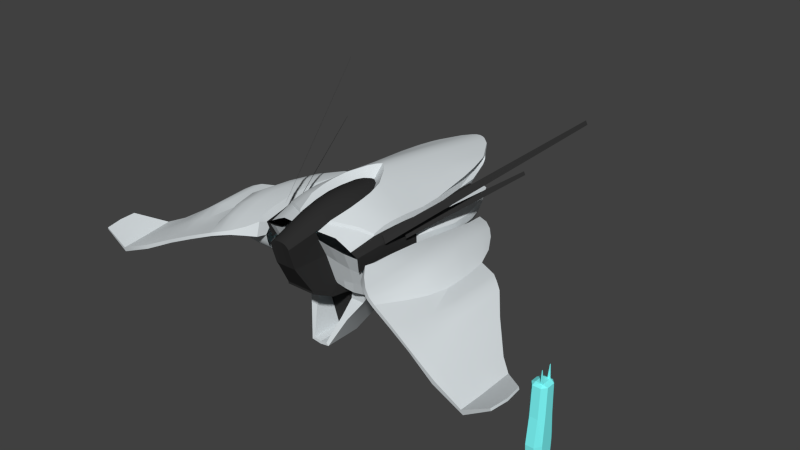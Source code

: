 # Source: Turestanis_Ynkasyth.blend  (saved by Blender 2.78.0; exported with 4.5.12 LTS)
import bpy
from mathutils import Matrix  # noqa: F401  (used for matrix-valued properties, if any)

bpy.ops.wm.read_factory_settings(use_empty=True)
scene = bpy.context.scene
scene.name = 'Scene'

# ---- collections
col_collection_1 = bpy.data.collections.new('Collection 1'); scene.collection.children.link(col_collection_1)

# ---- materials (node trees are filled in below, after node groups)
mat_material = bpy.data.materials.new('Material')
mat_material.alpha_threshold = 0.0
mat_material.use_transparent_shadow = False
mat_material.diffuse_color = (0.6791, 0.7267, 0.7484, 1.0)
mat_material.roughness = 0.5
mat_material.specular_intensity = 0.0
mat_material.line_color = (0.0, 0.0, 0.0, 1.0)
mat_light = bpy.data.materials.new('Light')
mat_light.alpha_threshold = 0.0
mat_light.use_transparent_shadow = False
mat_light.diffuse_color = (0.2203, 1.0, 1.0, 1.0)
mat_light.roughness = 0.5
mat_light.specular_intensity = 0.0
mat_light.line_color = (0.0, 0.0, 0.0, 1.0)
mat_dark = bpy.data.materials.new('Dark')
mat_dark.alpha_threshold = 0.0
mat_dark.use_transparent_shadow = False
mat_dark.diffuse_color = (0.0291, 0.0291, 0.0291, 1.0)
mat_dark.roughness = 0.5
mat_dark.specular_intensity = 0.0

# ---- node groups
ng_auto_smooth = bpy.data.node_groups.new('Auto Smooth', 'GeometryNodeTree')
_s = ng_auto_smooth.interface.new_socket(name='Geometry', in_out='OUTPUT', socket_type='NodeSocketGeometry')
_s = ng_auto_smooth.interface.new_socket(name='Geometry', in_out='INPUT', socket_type='NodeSocketGeometry')
_s = ng_auto_smooth.interface.new_socket(name='Angle', in_out='INPUT', socket_type='NodeSocketFloat')
_s.subtype = 'ANGLE'
_s.min_value = 0.0
_s.max_value = 3.142
ng_auto_smooth.is_modifier = True
_N = ng_auto_smooth.nodes; _L = ng_auto_smooth.links
n0 = _N.new('NodeGroupOutput'); n0.name = 'Group Output'; n0.location = (480, -100)
n1 = _N.new('NodeGroupInput'); n1.name = 'Group Input'; n1.location = (-420, -300)
n2 = _N.new('NodeGroupInput'); n2.name = 'Group Input.001'; n2.location = (-60, -100)
n3 = _N.new('GeometryNodeSetShadeSmooth'); n3.name = 'Set Shade Smooth'; n3.location = (120, -100)
n3.domain = 'EDGE'
n4 = _N.new('GeometryNodeSetShadeSmooth'); n4.name = 'Set Shade Smooth.001'; n4.location = (300, -100)
n5 = _N.new('GeometryNodeInputMeshEdgeAngle'); n5.name = 'Edge Angle'; n5.location = (-420, -220)
n6 = _N.new('GeometryNodeInputEdgeSmooth'); n6.name = 'Is Edge Smooth'; n6.location = (-60, -160)
n7 = _N.new('GeometryNodeInputShadeSmooth'); n7.name = 'Is Face Smooth'; n7.location = (-240, -340)
n8 = _N.new('FunctionNodeBooleanMath'); n8.name = 'Boolean Math'; n8.location = (-60, -220)
n9 = _N.new('FunctionNodeCompare'); n9.name = 'Compare'; n9.location = (-240, -180)
n9.operation = 'LESS_EQUAL'
_L.new(n5.outputs[0], n9.inputs[0])
_L.new(n4.outputs[0], n0.inputs[0])
_L.new(n1.outputs[1], n9.inputs[1])
_L.new(n9.outputs[0], n8.inputs[0])
_L.new(n7.outputs[0], n8.inputs[1])
_L.new(n2.outputs[0], n3.inputs[0])
_L.new(n6.outputs[0], n3.inputs[1])
_L.new(n3.outputs[0], n4.inputs[0])
_L.new(n8.outputs[0], n3.inputs[2])
n0.is_active_output = True

# ---- material node trees

# ---- world
world_world = bpy.data.worlds.new('World'); scene.world = world_world
world_world.color = (0.05088, 0.05088, 0.05088)
world_world.use_sun_shadow = False
world_world.sun_shadow_jitter_overblur = 0.0
world_world.cycles.sampling_method = 'NONE'
world_world.cycles.sample_map_resolution = 256
world_world.light_settings.distance = 2.0

# ---- meshes
me_cube_006 = bpy.data.meshes.new('Cube.006')
me_cube_006.from_pydata([(1.165, -1.101, -0.7853), (1.404, -1.133, -0.3893), (0.0, 0.9275, 1.714), (1.508, 1.335, 0.6765), (1.53, -1.593, 0.263), (0.0, -1.956, 1.425), (1.577, -1.436, 0.7333), (5.712, -1.891, -0.7964), (5.616, -3.479, -0.9114), (0.0, 2.436, 1.531), (1.286, 2.378, 0.6514), (1.354, 1.211, 0.8336), (1.126, 2.35, 0.7518), (3.478, -0.478, 0.2152), (4.116, -2.87, -0.2169), (6.413, -2.958, -0.5371), (6.324, -3.442, -0.5649), (5.207, -3.2, -0.7264), (1.605, -0.1973, 0.776), (3.455, -1.141, 0.1789), (5.66, -2.834, -0.8758), (1.412, -0.2014, 0.9127), (0.0, -0.2244, 1.554), (2.546, 0.1744, 0.6767), (2.724, -2.9, 0.2604), (2.547, -0.8002, 0.7208), (4.809, -3.359, -0.6146), (6.39, -2.503, -0.5055), (5.315, -2.655, -0.7036), (5.354, -1.573, -0.6767), (0.4388, -1.961, 1.181), (0.5356, 0.9574, 1.533), (0.5161, 2.432, 1.382), (0.5297, 0.3462, 1.585), (1.863, -0.646, 0.4946), (2.037, 0.3244, 0.4684), (4.239, -2.346, -0.16), (1.754, 0.0496, 0.7781), (1.699, -0.1318, 0.3355), (1.087, -1.595, 1.069), (1.386, -1.375, 0.9227), (1.356, 0.9137, -0.4435), (1.416, 0.8834, -0.1467), (2.238, -2.644, 0.3891), (2.398, -2.067, 0.5354), (3.999, -3.204, -0.2428), (0.2749, -0.8231, -2.373), (0.2852, 0.5003, -1.903), (0.402, -2.24, 1.071), (1.301, -2.092, 0.7568), (1.503, -2.095, 0.6588), (1.438, -1.977, 0.2152), (0.5311, -0.165, 1.627), (3.112, -0.1601, 0.4781), (3.199, -0.9792, 0.523), (3.364, 0.2985, 0.2049), (2.484, 1.162, 0.5511), (2.071, 1.335, 0.3651), (2.987, 0.8522, 0.4105), (4.688, -0.7936, -0.2834), (3.917, 0.01877, 0.2101), (4.295, -0.28, 0.05246), (4.55, -2.033, -0.2527), (4.246, -1.742, -0.003492), (3.868, -1.453, 0.1616), (1.423, 2.598, -0.01265), (1.563, 2.444, 0.6099), (1.776, 1.432, 0.6787), (1.272, 3.264, 0.3273), (1.346, 3.25, 0.5208), (1.676, 2.588, 0.3937), (1.514, 2.618, 0.02653), (3.887, -2.228, -0.5483), (3.851, -1.522, -0.7861), (1.703, -0.1489, 0.5741), (1.941, 0.2632, 0.6289), (1.966, 0.3314, 0.4461), (1.937, 1.614, 0.5288), (1.682, 2.516, 0.5294), (1.6, 0.5731, 0.709), (1.419, 0.5085, 0.8547), (1.831, 0.7763, 0.7303), (2.017, 1.06, 0.3482), (2.018, 0.9428, 0.5691), (0.0, 0.2541, 1.433), (1.016, 1.072, 1.236), (1.343, 1.164, 1.002), (0.9561, 2.462, 1.2), (1.397, 0.4754, 1.014), (1.396, -0.1791, 1.063), (1.04, 0.4043, 1.253), (1.07, -0.2304, 1.289), (1.088, -1.547, 1.132), (0.4927, -1.902, 1.255), (1.378, -1.334, 0.972), (0.6255, -0.5901, 1.561), (0.0, -0.7169, 1.586), (0.3571, -0.192, 1.38), (0.4604, -0.6492, 1.353), (0.2693, 0.3066, 1.713), (0.0, 0.58, 1.755), (0.0, -3.125, 1.029), (0.2992, -3.125, 0.8899), (2.689, -2.913, 0.184), (4.762, -3.368, -0.7062), (2.23, -2.69, 0.2804), (3.964, -3.186, -0.3245), (2.769, -1.948, 0.06208), (4.574, -2.373, -0.7031), (1.685, -1.974, 0.1818), (5.646, -3.439, -1.058), (3.928, -2.599, -0.4444), (4.863, -1.323, -0.7815), (5.638, -1.789, -1.012), (3.142, -0.5992, -0.3378), (1.783, 0.5454, -0.7271), (1.724, -1.562, -0.4703), (2.853, -1.832, -0.1385), (1.508, 1.384, -0.09358), (1.743, 1.308, 0.2334), (1.48, 0.8683, -0.08689), (1.631, 0.8026, 0.1636), (1.401, 1.391, -0.3348), (0.6736, 2.968, -0.1148), (0.7162, 2.582, -0.1818), (0.7137, 2.592, -0.235), (0.2481, 2.74, -0.6036), (1.68, -1.768, 0.4656), (2.835, 0.04987, 0.626), (2.417, 1.779, 0.4195), (1.967, 1.914, 0.2967), (2.874, 1.337, 0.3242), (0.9109, -0.9836, -1.155), (0.9452, 0.7354, -0.7899), (0.6083, -0.8685, -1.635), (0.605, 0.5457, -1.329), (0.0, -0.8151, -2.419), (0.0, 0.4923, -1.951), (1.558, -1.265, 0.992), (1.672, -1.277, 0.7745), (3.898, 3.772, 2.932), (3.953, 3.767, 2.828), (1.658, -0.6041, 0.9055), (1.772, -0.6209, 0.6886), (2.963, 2.544, 1.708), (3.009, 2.538, 1.621), (1.071, 2.365, 0.9414), (1.17, 2.491, 1.061), (0.4341, 4.491, 1.156), (0.0, 4.763, 1.195), (0.8776, 3.719, 1.109), (3.409, -0.2876, -0.03089), (4.541, -1.149, -0.526), (3.374, -0.3361, -0.1919), (4.478, -1.176, -0.6573), (3.835, -0.5168, -0.1059), (3.714, -0.5896, -0.4613), (3.047, -0.01904, -0.1401), (1.988, 0.2253, -0.4503), (3.09, 0.01558, 0.02211), (2.187, 0.3119, 0.1401), (2.602, 0.1281, -0.3361), (2.781, 0.2729, 0.2073), (1.125, 3.057, 0.3875), (0.3527, 2.785, -0.05744), (1.027, 2.974, 0.5091), (0.2676, 2.737, 0.0856), (1.09, 2.889, 0.09811), (0.8864, 2.753, 0.4395), (4.245, -1.616, -0.8492), (4.522, -1.569, -0.8281), (3.43, -1.04, -0.5873), (3.247, -2.008, -0.2924), (3.915, -0.6239, -0.7709), (3.233, -0.03446, -0.3635), (4.262, -0.8695, -0.8497), (4.545, -1.084, -0.8516), (3.562, -0.3607, -0.611), (1.44, 1.371, -0.1392), (0.2749, -1.888, -2.373), (0.9109, -1.253, -1.155), (0.6083, -1.53, -1.635), (0.0, -1.88, -2.419), (0.2193, 1.451, -1.53), (0.5287, 1.38, -1.016), (0.0, 1.478, -1.562), (0.1742, 2.493, -1.016), (0.3296, 2.227, -0.6673), (0.0, 2.521, -1.031), (2.948, -2.221, 0.3542), (6.343, -3.425, -0.6266), (3.094, -2.26, 0.2234), (6.401, -2.498, -0.5738), (2.75, 1.016, 0.5072), (2.877, -0.8438, 0.6749), (0.0, 2.878, -0.7495), (2.484, -2.81, 0.332), (0.2267, 2.95, -0.3419), (0.0, 2.821, 0.09144), (4.227, -0.8358, -0.3017), (4.112, -0.8656, -0.5984), (2.255, 0.1816, -0.4371), (2.492, 0.3185, 0.2518), (1.144, 3.259, 0.3946), (0.9272, 3.064, 0.8136), (1.015, 3.26, 0.5379), (1.076, 3.251, 0.6161), (1.092, 2.975, 0.6067), (1.019, 2.952, 0.6616), (1.013, 2.991, 0.5356), (0.9786, 2.968, 0.5753), (0.8654, 2.763, 0.4571), (0.8345, 2.75, 0.4967), (0.2258, 2.75, 0.104), (0.1285, 2.737, 0.1312), (0.0, 2.753, 0.1053), (0.0, 2.736, 0.1238), (1.14, 3.11, 0.3923), (1.093, 2.953, 0.07967), (0.2872, 2.847, -0.3319), (0.2354, 2.842, -0.3412), (0.0, 2.754, 0.09006), (0.8187, 1.287, -0.6316), (0.7596, 2.324, -0.2986), (1.2, 3.141, 0.08403), (0.2855, 2.698, -0.5001), (0.2721, 2.982, -0.4363), (1.095, 3.081, 0.07894), (1.155, 3.107, 0.02698), (0.6612, 2.956, -0.03123), (0.2828, 2.959, -0.333), (1.699, -1.96, 0.1827), (3.923, -2.296, -0.4543), (2.831, -0.1643, -0.5416), (2.339, 0.4832, -0.7073), (2.874, 0.2505, -0.5593), (2.134, -1.616, -0.4234), (2.575, -1.691, -0.3025), (1.132, 0.9004, -0.5511), (1.003, 1.335, -0.4637), (1.459, 2.548, -0.05038), (1.462, 2.546, -0.01441), (1.416, 1.812, 0.6546), (1.254, 1.764, 0.8049), (1.348, 2.641, -0.06442), (1.668, 1.924, 0.648), (1.824, 2.181, 0.3358), (1.632, 2.234, -0.03335), (1.821, 2.065, 0.5291), (1.237, 1.722, 0.98), (1.34, 2.644, -0.0317), (1.558, 2.24, -0.1193), (1.571, 2.234, -0.07297), (1.424, 2.596, -0.04582), (1.402, 0.8786, -0.1303), (1.438, 1.381, -0.1319), (1.561, 2.234, -0.06446), (0.6532, 2.896, -0.02778), (0.6509, 2.842, -0.008869), (1.383, 2.526, -0.08831), (1.48, 2.207, -0.1549), (0.1791, 2.709, -0.5325), (0.8635, 1.835, -0.3885), (1.136, 2.656, -0.1034), (1.014, 2.641, -0.1321), (1.007, 2.889, 0.06361), (0.8879, 2.88, 0.02974), (0.6845, 2.75, 0.2853), (0.7802, 2.752, 0.3484), (0.7629, 2.762, 0.3697), (0.6666, 2.76, 0.3073), (0.7661, 3.97, 1.049), (0.6113, 2.74, 0.38), (1.013, 2.953, 0.04516), (0.8947, 2.942, 0.0118), (0.9274, 3.017, -0.06038), (1.044, 3.054, -0.02655), (0.8965, 3.006, 0.007021), (1.015, 3.043, 0.04169), (1.144, 2.653, -0.1364), (1.021, 2.645, -0.1672), (1.192, 2.47, -0.1736), (1.078, 2.436, -0.2146), (1.209, 1.909, -0.2845), (0.1654, 2.987, -0.4715), (0.0, 2.982, -0.3357), (0.1682, 2.85, -0.737), (0.1257, 2.756, 0.08453), (0.1668, 2.935, -0.6471), (0.1658, 2.978, -0.5382), (0.0, 3.008, -0.4637), (0.1257, 2.808, 0.08591), (0.0, 2.999, -0.5489), (0.0, 2.952, -0.6584), (2.45, -2.826, 0.2472), (2.294, -2.054, 0.1422), (2.658, 1.591, 0.3856), (2.715, -2.153, 0.4807), (2.294, -1.968, 0.1388), (3.245, -2.362, -0.1421), (3.268, -2.117, -0.1614), (2.761, -2.169, 0.07589), (0.1771, 2.75, -0.6218), (0.8637, 1.301, -0.6122), (0.3984, 2.227, -0.6487), (0.0, 2.086, -1.273), (0.6081, 1.771, -0.635), (0.191, 2.056, -1.251), (0.5511, 1.757, -0.6602), (0.4291, 1.803, -0.8414), (0.3297, 2.815, -0.087), (1.618, 1.743, -0.07808), (1.649, 2.002, -0.05667), (1.868, 1.649, 0.2722), (1.885, 1.905, 0.2966), (3.605, -2.565, 0.003241), (1.937, 1.617, 0.3036), (1.537, 1.762, -0.2288), (1.575, 2.019, -0.1718), (1.585, 2.009, -0.1008), (1.555, 1.752, -0.1251), (1.577, 2.015, -0.09376), (1.549, 1.757, -0.1191), (1.309, 1.974, -0.2476), (3.739, -2.073, 0.03265), (1.211, 1.911, -0.2838), (1.814, 0.2457, -0.4007), (1.943, 0.2842, 0.03865), (3.107, -1.628, 0.4579), (2.83, -1.527, 0.6017), (1.735, -1.397, 0.4933), (3.308, -1.747, 0.1893), (2.508, -1.446, 0.6607), (0.0, 4.773, 1.068), (0.4313, 4.49, 0.9968), (0.7572, 3.058, 0.5014), (0.0, 2.943, 0.1885), (0.0, 3.797, 0.5829), (0.5671, 3.826, 0.716), (0.2178, 4.697, 1.053), (0.4264, 2.984, 0.3391), (0.3403, 3.8, 0.6293), (0.2678, 0.9425, 1.651), (0.2581, 2.434, 1.486), (0.217, 4.689, 1.18), (1.012, 3.109, 0.7293), (0.8234, 3.8, 0.857), (0.9006, 3.052, 0.9302), (0.7174, 3.766, 0.9127), (0.7, 3.758, 0.9889), (1.944, -2.462, 0.2601), (1.968, -2.384, 0.4747), (0.8018, 3.815, 0.7942), (0.9683, 3.098, 0.6103), (0.7941, 2.897, 0.4971), (0.0, 2.768, 0.1326), (0.4264, 2.809, 0.3075), (0.4318, 2.738, 0.2998), (0.1053, 4.758, 1.066), (0.1255, 2.955, 0.1954), (0.1111, 3.798, 0.5854), (0.1255, 2.78, 0.1396), (0.7659, 3.975, 0.9668), (0.7361, 2.447, 1.291), (0.7758, 1.015, 1.385), (0.8147, -0.2257, 1.446), (0.7851, 0.3744, 1.418), (0.7607, 3.934, 1.127), (0.7477, 3.955, 0.832), (0.4429, 4.498, 1.116), (0.4419, 4.5, 1.058), (0.1085, 4.745, 1.191), (0.1339, 0.935, 1.697), (0.129, 2.435, 1.521), (0.2191, 4.705, 1.144), (0.2202, 4.71, 1.095), (0.1061, 4.762, 1.154), (0.1073, 4.767, 1.105), (0.0, 4.776, 1.157), (0.0, 4.781, 1.109), (0.0, 3.599, 1.362), (0.4751, 3.461, 1.276), (0.9198, 3.094, 1.165), (0.2375, 3.561, 1.34), (0.7391, 3.207, 1.216), (0.1188, 3.586, 1.356), (1.058, 3.079, 1.087), (0.8265, -1.711, 1.198), (0.8255, -0.4343, 1.446), (0.8135, -1.762, 1.13), (0.1861, 0.1061, 1.432), (0.1238, 0.4836, 1.742), (0.0, 0.02861, 1.54), (0.0, 0.14, 1.497), (0.0, -0.08608, 1.554), (0.1513, 0.04434, 1.491), (0.1114, -0.02664, 1.532), (0.06234, -0.1137, 1.55), (0.3617, -1.97, 1.278), (0.2512, -1.968, 1.365), (0.1192, -1.96, 1.418), (0.1246, -0.7006, 1.576), (0.2618, -0.6813, 1.529), (0.3783, -0.6633, 1.448), (0.08682, -3.125, 1.023), (0.1801, -3.125, 0.9992), (0.2533, -3.125, 0.948), (0.1008, -0.2138, 1.558), (0.2089, -0.2033, 1.527), (0.2976, -0.1959, 1.462), (0.0, -1.458, 1.536), (0.0, -1.053, 1.584), (0.4866, -0.9892, 1.336), (0.4795, -1.427, 1.279), (0.6369, -1.345, 1.432), (0.6478, -0.93, 1.511), (1.37, -0.9647, 1.05), (1.382, -0.5897, 1.071), (1.399, -1.004, 0.9324), (1.408, -0.6166, 0.9291), (1.087, -0.6957, 1.289), (1.093, -1.112, 1.254), (1.566, -1.088, 0.7772), (1.584, -0.6687, 0.7853), (1.644, -0.6672, 0.659), (1.593, -1.102, 0.7176), (1.586, -1.002, 0.3197), (1.614, -0.6546, 0.34), (0.8554, -1.233, 1.355), (0.8468, -0.8184, 1.419), (0.1311, -1.041, 1.57), (0.1296, -1.459, 1.519), (0.2759, -1.025, 1.518), (0.2724, -1.454, 1.464), (0.3938, -1.442, 1.377), (0.3993, -1.006, 1.433), (1.118, -1.102, -0.8431), (0.1996, -1.883, -2.304), (0.5243, -1.248, -1.158), (0.4286, -1.522, -1.61), (0.0, -1.875, -2.347), (0.5615, -1.265, -0.8639), (0.1996, -0.9731, -2.304), (0.5243, -0.9731, -1.158), (0.4286, -0.9731, -1.61), (0.0, -0.9731, -2.347), (0.5615, -0.9731, -0.8639), (0.0, -0.9989, -1.047), (0.0, -1.882, -0.8639), (6.429, -2.952, -0.5998), (5.684, -2.608, -1.053), (4.309, -2.314, -0.6714), (4.492, -2.984, -0.3927), (4.337, -2.612, -0.5927), (4.363, -3.277, -0.5154), (4.61, -2.452, -0.3475), (4.404, -3.282, -0.4287), (4.332, -2.35, -0.6108), (3.361, -3.052, 0.02165), (3.327, -3.05, -0.06143), (3.145, 0.8781, 0.2386), (0.7596, -1.39, -1.395), (2.664, -1.92, -0.07406), (1.658, -0.183, 0.7764), (1.774, -0.1267, 0.5853), (1.777, -0.1079, 0.3582), (1.502, -1.189, -0.07689), (2.24, -1.936, -0.05362), (1.715, -1.907, -0.04466), (1.579, -0.6093, -0.01002), (1.569, -1.255, 0.2947), (2.075, -0.6938, 0.6881), (2.199, 0.2503, 0.6381), (2.206, 1.309, 0.5051), (1.882, -1.895, 0.6161), (2.069, 1.977, 0.374), (1.969, -1.404, 0.6682), (1.759, -2.106, 0.5752), (1.73, -2.241, 0.2108), (0.7874, 3.908, 0.9065), (0.8101, 3.876, 1.094), (0.7152, 3.885, 0.9451), (0.7067, 3.873, 1.013), (0.9707, 3.402, 1.102), (0.6622, 3.442, 0.6087), (0.0, 3.37, 0.3857), (0.3833, 3.392, 0.4842), (0.9169, 3.453, 0.7843), (0.8003, 3.405, 0.9595), (0.8223, 3.415, 0.8631), (0.8851, 3.457, 0.7023), (0.1183, 3.377, 0.3904), (0.9056, 3.342, 1.145), (2.593, -1.869, -0.1643), (2.564, -1.793, -0.2313), (0.4764, -1.384, -1.384), (2.169, -1.768, -0.3046), (2.204, -1.873, -0.1826), (1.728, -1.734, -0.3375), (1.725, -1.848, -0.197), (1.299, -1.161, -0.5873), (1.063, -2.105, 0.887), (0.8465, -2.111, 0.986), (4.057, -1.597, 0.1054), (4.106, -0.1306, 0.1577), (3.86, -2.717, -0.09098), (3.989, -2.209, -0.0373), (0.2994, -2.951, 0.302), (0.0, -2.95, 0.298), (0.0, -2.493, -0.5308), (0.4169, -2.493, -0.5308), (1.168, -1.414, -0.7642), (0.4587, -1.684, -0.5531), (1.38, -1.762, 0.04281), (0.3903, -1.968, 0.3236), (0.4462, -1.736, -0.4423), (1.311, -1.572, -0.3978), (1.444, -2.027, 0.5903), (0.2435, -2.232, 0.8711), (0.9398, -1.624, -0.6722), (0.7115, -1.667, -0.6167), (1.073, -1.897, 0.1441), (0.7471, -1.945, 0.231), (1.003, -1.706, -0.3463), (0.7269, -1.739, -0.3767), (1.137, -2.162, 0.6916), (0.7089, -2.217, 0.7861), (1.52, -1.447, -0.001661), (1.528, -1.267, -0.1847), (0.0, -1.93, -0.8187), (0.466, -1.93, -0.8187), (0.2923, -3.119, 0.8335), (0.2298, -2.316, 1.255), (0.3291, -2.318, 1.179), (0.1094, -2.311, 1.299), (0.0, -2.308, 1.306), (0.3968, -2.312, 1.093), (0.0, -2.89, 0.1978), (0.2994, -2.89, 0.1978), (0.4247, -0.9989, -1.047), (0.4627, -1.882, -0.8639), (0.0, -0.9731, -1.61), (1.118, -1.262, -0.8431), (0.0, -2.501, -0.4642), (0.4132, -2.501, -0.4642)], [], [(236, 496, 498, 116), (430, 401, 96, 411), (79, 80, 21, 18), (363, 364, 85, 87), (243, 11, 3, 242), (194, 329, 328, 54), (110, 450, 449, 190), (128, 194, 54, 53), (20, 28, 17, 8), (15, 20, 8, 16), (412, 98, 403, 435), (472, 471, 25, 23), (26, 17, 452), (17, 28, 455, 452), (83, 77, 67, 81), (29, 28, 20, 7), (7, 20, 15, 27), (14, 45, 456, 452), (342, 31, 32, 343), (8, 17, 26), (74, 38, 465, 464), (388, 429, 420, 91), (243, 12, 146, 249), (39, 40, 94, 92), (30, 389, 387, 93), (416, 421, 92, 94), (1, 500, 41, 42), (427, 469, 38), (135, 134, 46, 47), (39, 389, 502, 501), (4, 6, 50, 51), (6, 40, 49, 50), (86, 85, 90, 88), (54, 328, 331, 19), (53, 54, 19, 13), (383, 381, 148, 344), (53, 13, 55, 58), (472, 23, 56, 473), (128, 53, 58, 193), (19, 331, 324), (59, 62, 28, 29), (62, 63, 36), (64, 19, 324), (62, 59, 61, 63), (503, 504, 60, 64), (64, 60, 13, 19), (89, 91, 420, 417), (384, 382, 492), (464, 465, 76, 75), (87, 147, 386, 382), (70, 71, 68, 69), (248, 78, 66, 245), (321, 256, 247, 312), (256, 241, 71, 247), (172, 171, 73, 72), (70, 69, 78), (245, 66, 10, 242), (81, 67, 3, 79), (246, 70, 78, 248), (18, 74, 464, 463), (313, 316, 82, 119), (76, 82, 83, 75), (424, 427, 38, 74), (78, 69, 66), (37, 81, 79, 18, 463), (75, 83, 81, 37), (3, 11, 80, 79), (84, 99, 391), (365, 91, 90, 366), (88, 90, 91, 89), (86, 147, 87, 85), (98, 95, 52, 97), (418, 40, 6, 422), (18, 21, 419, 423), (364, 366, 90, 85), (80, 11, 86, 88), (52, 95, 388, 365), (21, 80, 88, 89), (419, 21, 89, 417), (106, 459, 299, 111), (413, 434, 398, 30), (84, 390, 99), (40, 418, 416, 94), (99, 52, 33), (199, 152, 154, 200), (403, 98, 97, 409), (74, 18, 423, 424), (400, 399, 433, 431), (425, 422, 6), (104, 454, 453, 108), (294, 105, 350, 295), (108, 112, 113, 450), (108, 110, 104), (26, 456, 454, 104), (45, 458, 459, 106), (196, 43, 105, 294), (117, 237, 233, 114), (114, 233, 235, 174), (118, 255, 322, 311), (118, 119, 121, 120), (122, 323, 317), (76, 121, 119, 82), (223, 304, 126, 125), (42, 41, 122, 178), (240, 253, 65, 241), (319, 318, 251, 252), (250, 65, 253, 244), (241, 256, 252), (44, 474, 477, 351), (58, 460, 131), (473, 56, 129, 475), (193, 58, 131, 296), (41, 436, 238), (133, 132, 134, 135), (47, 46, 136, 137), (139, 141, 140, 138), (143, 145, 144, 142), (151, 155, 156, 153), (201, 158, 160, 202), (157, 161, 162, 159), (167, 265, 268, 168), (163, 167, 168, 165), (72, 73, 169, 451), (457, 453, 111, 232), (117, 114, 171, 172), (170, 169, 175, 176), (73, 171, 177, 173), (171, 114, 174, 177), (169, 73, 173, 175), (136, 46, 179, 182), (134, 132, 180, 461, 181), (46, 134, 181, 179), (135, 47, 183, 184), (47, 137, 185, 183), (184, 183, 307, 309), (183, 185, 305, 307), (13, 60, 55), (170, 176, 112), (105, 43, 351, 350), (458, 505, 315), (297, 44, 43, 196), (191, 189, 24), (186, 188, 195, 286), (284, 285, 197), (155, 199, 200, 156), (161, 201, 202, 162), (219, 310, 257), (69, 68, 203), (69, 203, 205, 206), (12, 10, 207, 208), (208, 207, 209, 210), (210, 209, 211, 212), (272, 270, 213, 214, 357), (273, 218, 227, 278), (214, 213, 215, 216), (168, 211, 209, 165), (212, 211, 269), (268, 269, 211, 168), (205, 209, 207, 206), (163, 165, 209, 217), (218, 167, 163, 217), (266, 258, 164, 166, 267), (166, 213, 270, 267), (164, 310, 213, 166), (197, 291, 287, 220), (213, 219, 220, 287), (184, 309, 308, 222), (135, 184, 222, 133), (65, 250, 228, 224), (263, 276, 228, 250), (71, 224, 68), (68, 224, 227, 203), (203, 217, 209, 205), (224, 228, 227), (259, 281, 279, 244), (219, 257, 229, 230), (218, 217, 203, 227), (278, 227, 228, 276), (230, 229, 123, 226), (65, 224, 71, 241), (111, 299, 300, 232), (108, 453, 457), (72, 451, 457, 232), (233, 234, 235), (236, 116, 115, 234), (238, 436, 132, 133), (303, 239, 238), (303, 306, 262, 239), (122, 41, 238, 239), (252, 251, 240, 241), (320, 322, 255, 178), (82, 316, 77, 83), (67, 245, 242, 3), (77, 314, 246, 248), (70, 246, 247, 71), (77, 248, 245, 67), (11, 243, 249, 86), (12, 243, 242, 10), (260, 251, 318), (283, 282, 281, 323, 325), (118, 120, 254, 255), (246, 314, 312, 247), (178, 255, 254, 42), (123, 124, 225, 226), (126, 225, 124, 125), (264, 280, 125, 124), (273, 265, 167, 218), (253, 240, 259, 244), (178, 122, 317, 320), (283, 325, 323, 122), (259, 240, 251, 260), (282, 223, 125, 280), (223, 282, 283, 262), (318, 323, 260), (262, 283, 122, 239), (319, 252, 256, 321), (187, 186, 302), (279, 263, 250, 244), (266, 267, 268, 265), (212, 269, 270, 272), (267, 270, 269, 268), (265, 273, 274, 266), (264, 275, 276, 263), (275, 277, 278, 276), (273, 278, 277, 274), (263, 279, 280, 264), (282, 280, 279, 281), (260, 323, 281, 259), (275, 264, 124, 123), (197, 220, 219, 230), (189, 297, 196, 24), (226, 284, 197, 230), (284, 226, 225, 261), (126, 261, 225), (287, 291, 198, 221), (257, 258, 266, 274), (123, 229, 277, 275), (229, 257, 274, 277), (290, 284, 289, 292), (292, 289, 288, 293), (293, 288, 286, 195), (284, 290, 285), (287, 221, 215, 213), (197, 285, 198, 291), (56, 193, 296, 129), (24, 196, 294, 103), (103, 294, 295, 301), (23, 128, 193, 56), (23, 25, 194, 128), (25, 332, 329, 194), (301, 107, 300, 299), (298, 295, 109, 231), (299, 103, 301), (301, 295, 298, 107), (288, 302, 286), (186, 286, 302), (261, 302, 288, 289, 284), (238, 133, 222), (222, 308, 306, 303), (303, 238, 222), (302, 261, 126), (302, 126, 304, 187), (306, 308, 187, 304), (307, 305, 188, 186), (308, 309, 187), (309, 307, 186, 187), (213, 310, 219), (257, 310, 164, 258), (69, 206, 66), (10, 66, 206), (10, 206, 207), (306, 304, 223, 262), (313, 314, 316), (313, 311, 312, 314), (320, 317, 318, 319), (319, 321, 322, 320), (311, 322, 321, 312), (323, 318, 317), (311, 313, 119, 118), (316, 314, 77), (160, 158, 326, 327), (506, 36, 63, 503), (36, 455, 62), (506, 324, 315, 505), (324, 191, 315), (328, 329, 297, 189), (476, 330, 127, 474), (331, 328, 189, 191), (471, 476, 332, 25), (324, 331, 191), (329, 332, 44, 297), (466, 469, 427, 426), (497, 493, 462, 467), (237, 494, 496, 236), (466, 470, 4), (466, 426, 470), (72, 232, 300, 172), (172, 300, 107, 117), (170, 112, 108), (234, 233, 237, 236), (360, 337, 333, 358), (491, 485, 337, 360), (484, 486, 341, 338), (338, 341, 339, 334), (385, 383, 344, 371), (372, 342, 343, 373), (490, 352, 346, 487), (338, 368, 352), (342, 99, 33, 31), (52, 390, 97), (249, 146, 147, 86), (488, 489, 348, 349), (147, 146, 347, 386), (487, 489, 204, 345), (12, 208, 345), (484, 338, 352, 490), (350, 351, 477, 478), (351, 43, 44), (295, 350, 478, 109), (210, 353, 345, 208), (359, 340, 356, 361), (340, 335, 354, 356), (335, 353, 210, 354), (210, 212, 354), (272, 356, 354, 212), (348, 481, 482, 349), (214, 361, 356, 357), (52, 365, 366, 33), (336, 359, 361, 355), (357, 356, 272), (486, 491, 360, 341), (341, 360, 358, 339), (355, 361, 214, 216), (31, 33, 366, 364), (381, 384, 367, 148), (32, 31, 364, 363), (150, 480, 367), (348, 346, 479), (271, 480, 482), (346, 368, 479), (368, 338, 334), (352, 368, 346), (271, 362, 370, 369), (367, 271, 369, 148), (334, 370, 362, 368), (2, 372, 373, 9), (380, 385, 371, 149), (369, 370, 375, 374), (374, 375, 377, 376), (376, 377, 379, 378), (371, 376, 378, 149), (344, 374, 376, 371), (148, 369, 374, 344), (339, 375, 370, 334), (333, 379, 377, 358), (358, 377, 375, 339), (9, 373, 385, 380), (32, 363, 384, 381), (373, 343, 383, 385), (363, 87, 382, 384), (343, 32, 381, 383), (342, 372, 391, 99), (483, 488, 349, 150), (382, 386, 483, 492), (387, 389, 39, 92), (415, 429, 388, 95), (92, 421, 428, 387), (365, 388, 91), (372, 2, 100, 391), (99, 390, 52), (391, 100, 84), (397, 407, 408, 396), (534, 535, 101, 404), (432, 430, 431, 433), (435, 403, 402, 432), (413, 30, 93, 414), (407, 401, 402, 408), (534, 404, 405, 532), (536, 533, 406, 102), (96, 401, 407, 22), (415, 95, 98, 412), (387, 428, 414, 93), (22, 407, 397), (395, 409, 97, 390), (397, 394, 22), (409, 395, 396, 408), (395, 393, 392, 396), (533, 398, 399, 532), (403, 409, 408, 402), (398, 434, 433, 399), (394, 397, 396, 392), (390, 84, 393, 395), (424, 425, 426, 427), (421, 416, 417, 420), (419, 417, 416, 418), (415, 412, 413, 414), (418, 422, 423, 419), (429, 415, 414, 428), (422, 425, 424, 423), (420, 429, 428, 421), (430, 432, 402, 401), (433, 434, 435, 432), (412, 435, 434, 413), (430, 411, 410, 431), (431, 410, 5, 400), (41, 0, 436), (132, 436, 180), (181, 461, 495, 439), (182, 179, 437, 440), (179, 181, 439, 437), (180, 542, 441, 438), (440, 437, 442, 445), (437, 439, 444, 442), (438, 441, 446, 443), (439, 495, 438, 443, 444), (539, 540, 448, 447), (444, 443, 539), (16, 190, 449, 15), (449, 450, 113, 192), (15, 449, 192, 27), (26, 104, 110, 8), (8, 110, 190, 16), (450, 110, 108), (451, 169, 170, 108), (454, 456, 45, 106), (452, 455, 36, 14), (452, 456, 26), (62, 455, 28), (453, 454, 106, 111), (457, 451, 108), (459, 458, 24, 103), (458, 315, 191, 24), (469, 466, 1), (299, 459, 103), (468, 467, 298, 231), (499, 497, 467, 468), (462, 117, 107), (463, 464, 75, 37), (237, 117, 494), (467, 462, 107, 298), (470, 426, 425, 6), (4, 470, 6), (34, 330, 476, 471), (332, 476, 474, 44), (57, 473, 475, 130), (35, 472, 473, 57), (35, 34, 471, 472), (386, 347, 488, 483), (478, 477, 127, 109), (477, 474, 127), (479, 481, 348), (349, 480, 150), (479, 368, 362), (367, 480, 271), (482, 480, 349), (481, 479, 362), (482, 481, 362, 271), (340, 359, 491, 486), (335, 484, 490, 353), (346, 348, 489, 487), (347, 204, 489, 488), (353, 490, 487, 345), (335, 340, 486, 484), (359, 336, 485, 491), (12, 204, 347, 146), (492, 150, 367, 384), (492, 483, 150), (204, 12, 345), (493, 494, 117), (497, 499, 498, 496), (493, 497, 496, 494), (117, 462, 493), (495, 461, 180, 438), (460, 58, 55), (41, 500, 0), (389, 30, 48, 502), (49, 40, 39, 501), (36, 506, 505, 14), (324, 506, 503, 64), (63, 61, 504, 503), (14, 505, 458, 45), (537, 538, 507, 508), (516, 523, 519, 511), (521, 523, 516, 513), (525, 521, 513, 517), (519, 523, 524, 520), (523, 521, 522, 524), (521, 525, 526, 522), (524, 515, 512, 520), (513, 516, 528, 527), (510, 509, 529, 530), (400, 5, 535, 534), (102, 531, 507, 514, 536), (400, 534, 532, 399), (507, 538, 544, 510, 515, 514), (515, 510, 530, 512), (524, 522, 514, 515), (30, 398, 533, 536), (406, 533, 532, 405), (543, 544, 538, 537), (443, 446, 540, 539), (540, 530, 529, 448), (541, 445, 442, 444), (539, 447, 541, 444), (500, 511, 0), (500, 1, 516), (516, 511, 500), (436, 0, 511), (519, 520, 441), (441, 542, 511), (511, 519, 441), (512, 441, 520), (441, 512, 530, 540, 446), (180, 436, 542), (511, 542, 436), (509, 510, 544, 543), (522, 526, 518, 514), (406, 405, 404, 101, 508, 507, 531, 102)])
me_cube_006.polygons.foreach_set('use_smooth', [1, 1, 1, 1, 1, 1, 1, 1, 1, 1, 1, 1, 1, 1, 1, 1, 1, 1, 1, 1, 1, 1, 1, 1, 1, 1, 1, 1, 1, 1, 1, 1, 1, 1, 1, 1, 1, 1, 1, 1, 1, 1, 1, 1, 1, 1, 1, 1, 1, 1, 1, 1, 1, 1, 1, 1, 1, 1, 1, 1, 1, 1, 1, 1, 1, 1, 1, 1, 1, 1, 1, 1, 1, 1, 1, 1, 1, 1, 1, 1, 1, 1, 1, 1, 1, 1, 1, 1, 1, 1, 1, 1, 1, 1, 1, 1, 1, 1, 1, 1, 1, 1, 1, 1, 1, 1, 1, 1, 1, 1, 1, 1, 1, 1, 1, 1, 1, 1, 1, 1, 1, 1, 1, 1, 1, 1, 1, 1, 1, 1, 1, 1, 1, 1, 1, 1, 1, 1, 1, 1, 1, 1, 1, 1, 1, 1, 1, 1, 1, 1, 1, 1, 1, 1, 1, 1, 1, 1, 1, 1, 1, 1, 1, 1, 1, 1, 1, 1, 1, 1, 1, 1, 1, 1, 1, 1, 1, 1, 1, 1, 1, 1, 1, 1, 1, 1, 1, 1, 1, 1, 1, 1, 1, 1, 1, 1, 1, 1, 1, 1, 1, 1, 1, 1, 1, 1, 1, 1, 1, 1, 1, 1, 1, 1, 1, 1, 1, 1, 1, 1, 1, 1, 1, 1, 1, 1, 1, 1, 1, 1, 1, 1, 1, 1, 1, 1, 1, 1, 1, 1, 1, 1, 1, 1, 1, 1, 1, 1, 1, 1, 1, 1, 1, 1, 1, 1, 1, 1, 1, 1, 1, 1, 1, 1, 1, 1, 1, 1, 1, 1, 1, 1, 1, 1, 1, 1, 1, 1, 1, 1, 1, 1, 1, 1, 1, 1, 1, 1, 1, 1, 1, 1, 1, 1, 1, 1, 1, 1, 1, 1, 1, 1, 1, 1, 1, 1, 1, 1, 1, 1, 1, 1, 1, 1, 1, 1, 1, 1, 1, 1, 1, 1, 1, 1, 1, 1, 1, 1, 1, 1, 1, 1, 1, 1, 1, 1, 1, 1, 1, 1, 1, 1, 1, 1, 1, 1, 1, 1, 1, 1, 1, 1, 1, 1, 1, 1, 1, 1, 1, 1, 1, 1, 1, 1, 1, 1, 1, 1, 1, 1, 1, 1, 1, 1, 1, 1, 1, 1, 1, 1, 1, 1, 1, 1, 1, 1, 1, 1, 1, 1, 1, 1, 1, 1, 1, 1, 1, 1, 1, 1, 1, 1, 1, 1, 1, 1, 1, 1, 1, 1, 1, 1, 1, 1, 1, 1, 1, 1, 1, 1, 1, 1, 1, 1, 1, 1, 1, 1, 1, 1, 1, 1, 1, 1, 1, 1, 1, 1, 1, 1, 1, 1, 1, 1, 1, 1, 1, 1, 1, 1, 1, 1, 1, 1, 1, 1, 1, 1, 1, 1, 1, 1, 1, 1, 1, 1, 1, 1, 1, 1, 1, 1, 1, 1, 1, 1, 1, 1, 1, 1, 1, 0, 0, 0, 0, 0, 0, 0, 0, 0, 0, 1, 1, 1, 0, 0, 0, 1, 1, 0, 1, 1, 1, 1, 1, 1, 1, 1, 1, 1, 1, 1, 1, 1, 1, 0, 0, 1])
me_cube_006.polygons.foreach_set('material_index', [0, 2, 2, 0, 2, 0, 0, 0, 0, 0, 2, 0, 0, 0, 0, 0, 0, 0, 0, 0, 0, 0, 0, 0, 0, 0, 0, 0, 0, 0, 2, 2, 0, 0, 0, 0, 0, 0, 0, 0, 0, 0, 0, 0, 0, 0, 0, 0, 0, 0, 0, 0, 0, 0, 0, 0, 0, 0, 0, 0, 0, 0, 2, 0, 0, 0, 2, 0, 0, 0, 0, 0, 2, 2, 0, 0, 0, 0, 0, 0, 2, 0, 0, 0, 1, 2, 2, 2, 2, 0, 0, 0, 0, 0, 0, 0, 0, 0, 0, 0, 0, 0, 0, 0, 0, 0, 0, 0, 0, 0, 0, 0, 0, 0, 0, 2, 2, 1, 1, 1, 1, 1, 0, 0, 0, 0, 0, 0, 0, 0, 0, 0, 0, 0, 0, 0, 0, 0, 0, 0, 0, 0, 0, 0, 1, 1, 2, 0, 0, 2, 2, 2, 2, 0, 2, 2, 2, 2, 0, 2, 2, 1, 2, 2, 0, 2, 0, 0, 0, 0, 0, 0, 0, 0, 0, 0, 0, 0, 0, 0, 0, 0, 0, 0, 0, 0, 0, 0, 0, 0, 0, 0, 0, 0, 0, 0, 0, 2, 0, 0, 0, 0, 0, 0, 0, 0, 2, 0, 0, 0, 0, 0, 0, 0, 0, 0, 0, 0, 1, 2, 2, 2, 0, 0, 0, 0, 0, 0, 0, 0, 0, 0, 0, 0, 0, 2, 0, 0, 0, 0, 0, 0, 2, 0, 0, 0, 0, 0, 0, 0, 0, 0, 0, 0, 0, 0, 0, 0, 0, 0, 0, 0, 0, 0, 0, 0, 2, 2, 0, 0, 0, 0, 0, 0, 0, 0, 0, 0, 0, 0, 1, 0, 0, 0, 0, 0, 0, 0, 0, 0, 0, 0, 0, 0, 0, 0, 0, 0, 0, 0, 0, 0, 0, 0, 0, 0, 0, 0, 0, 0, 0, 0, 0, 0, 0, 0, 0, 0, 0, 0, 0, 0, 0, 0, 0, 0, 0, 0, 0, 0, 0, 0, 0, 0, 0, 0, 0, 0, 0, 0, 0, 0, 0, 0, 0, 0, 0, 0, 0, 0, 0, 0, 0, 0, 0, 0, 0, 0, 0, 0, 0, 0, 0, 0, 0, 0, 0, 0, 0, 0, 0, 2, 2, 2, 2, 0, 2, 2, 2, 2, 0, 0, 2, 2, 2, 2, 2, 2, 2, 2, 2, 2, 2, 0, 0, 0, 2, 0, 2, 0, 2, 2, 2, 2, 2, 0, 0, 0, 0, 0, 0, 0, 0, 0, 0, 2, 2, 0, 0, 0, 0, 0, 0, 0, 0, 0, 0, 0, 0, 0, 0, 0, 0, 0, 0, 0, 0, 0, 0, 0, 2, 2, 0, 0, 0, 0, 0, 0, 0, 0, 0, 0, 0, 0, 0, 0, 0, 0, 0, 0, 0, 0, 0, 0, 0, 0, 0, 0, 0, 0, 0, 0, 0, 0, 0, 0, 0, 0, 0, 0, 0, 2, 0, 0, 0, 0, 0, 0, 0, 0, 2, 2, 2, 2, 2, 2, 0, 2, 2, 2, 2, 2, 2, 2, 0, 0, 0, 0, 0, 0, 0, 0, 2, 0, 0, 2, 0, 2])
me_cube_006.materials.append(mat_material)
me_cube_006.materials.append(mat_light)
me_cube_006.materials.append(mat_dark)
me_cube_006.use_remesh_preserve_volume = False
me_cube_006.use_remesh_preserve_attributes = False
me_cube_006.use_mirror_vertex_groups = False
me_cube_006.update()
me_cube_002 = bpy.data.meshes.new('Cube.002')
me_cube_002.from_pydata([(0.1793, 0.001744, 0.5256), (0.08587, 0.3322, 1.171), (0.08587, -0.3297, 1.173), (0.08587, 0.2145, 2.529), (-0.2038, 0.002174, -0.1209), (0.08587, 0.2166, -0.1215), (0.08587, -0.2145, 2.53), (-0.2038, 7.335e-06, 2.528), (-0.2038, 0.001091, 1.172), (-0.1104, -0.1821, -0.1202), (0.08587, -0.2123, -0.1202), (0.1793, 0.001091, 1.172), (-0.1104, -0.2145, 2.53), (-0.1104, 0.2166, -0.1215), (0.1793, 7.335e-06, 2.534), (0.1793, 0.002174, -0.1209), (-0.1104, 0.2145, 2.529), (-0.1104, -0.3297, 1.173), (-0.1104, 0.3322, 1.171), (-0.2038, 0.001744, 0.5256), (-0.2038, 0.0004381, 1.818), (-0.1104, -0.2501, 1.819), (-0.1104, -0.2749, 0.5262), (-0.1104, 0.2784, 0.5249), (-0.1104, 0.2507, 1.818), (0.1793, 0.0004381, 1.818), (0.08587, -0.2501, 1.819), (0.08587, -0.2749, 0.5262), (0.08587, 0.2784, 0.5249), (0.08587, 0.2507, 1.818), (0.1793, 0.1401, 0.5252), (0.1793, 0.1667, 1.172), (-0.2038, 0.08952, -0.1212), (0.1793, 0.1073, 2.534), (0.1793, 0.1094, -0.1212), (-0.2038, 0.08772, 2.528), (-0.2038, 0.1379, 1.172), (-0.2038, 0.1154, 0.5252), (-0.2038, 0.1032, 1.818), (0.1793, 0.1255, 1.818), (0.1793, -0.1366, 0.5259), (0.1793, -0.1248, 1.819), (-0.2038, -0.09155, -0.1206), (0.1793, -0.1643, 1.172), (-0.2038, -0.09339, 2.529), (-0.2038, -0.1416, 1.172), (0.1793, -0.1072, 2.535), (-0.2038, -0.1083, 1.819), (0.1793, -0.105, -0.1206), (-0.2038, -0.1182, 0.5259), (0.01925, -0.1113, 2.585), (0.0777, 0.1113, 2.584), (0.01925, 0.1113, 2.584), (0.01925, 0.1373, 2.584), (0.0777, 0.1373, 2.584), (0.0777, -0.1372, 2.585), (0.01925, -0.1372, 2.585), (0.01925, 7.335e-06, 2.585), (0.0777, 7.335e-06, 2.585), (0.0777, -0.1113, 2.585), (0.04248, -0.1351, 2.904), (0.05447, 0.1351, 2.904), (0.04248, 0.1351, 2.904), (0.04243, 0.1425, 2.905), (0.05452, 0.1425, 2.905), (0.05453, -0.1426, 2.905), (0.04242, -0.1426, 2.905), (0.05447, -0.1351, 2.904), (-0.09229, 8.259e-06, 2.585), (-0.09229, -0.1175, 2.585), (-0.09229, 0.1175, 2.584)], [], [(31, 39, 25, 11), (34, 30, 0, 15), (37, 19, 8, 36), (38, 20, 7, 35), (40, 43, 2, 27), (45, 17, 21, 47), (47, 21, 12, 44), (48, 40, 27, 10), (42, 9, 22, 49), (49, 22, 17, 45), (32, 4, 19, 37), (41, 46, 6, 26), (43, 41, 26, 2), (36, 8, 20, 38), (39, 33, 14, 25), (30, 31, 11, 0), (24, 16, 3, 29), (18, 24, 29, 1), (23, 18, 1, 28), (13, 23, 28, 5), (17, 22, 27, 2), (22, 9, 10, 27), (12, 21, 26, 6), (21, 17, 2, 26), (58, 59, 55, 46, 14), (32, 13, 5, 34), (7, 44, 69, 68), (42, 4, 15, 48), (1, 29, 39, 31), (5, 28, 30, 34), (23, 37, 36, 18), (24, 38, 35, 16), (13, 32, 37, 23), (18, 36, 38, 24), (29, 3, 33, 39), (28, 1, 31, 30), (70, 68, 57, 52, 53), (4, 32, 34, 15), (0, 11, 43, 40), (8, 45, 47, 20), (20, 47, 44, 7), (15, 0, 40, 48), (4, 42, 49, 19), (19, 49, 45, 8), (25, 14, 46, 41), (11, 25, 41, 43), (6, 46, 55), (9, 42, 48, 10), (51, 54, 64, 61), (54, 51, 58, 14, 33), (54, 53, 63, 64), (58, 51, 52, 57), (54, 33, 3), (59, 58, 57, 50), (61, 64, 63, 62), (65, 67, 60, 66), (50, 56, 66, 60), (56, 55, 65, 66), (59, 50, 60, 67), (52, 51, 61, 62), (53, 52, 62, 63), (55, 59, 67, 65), (69, 44, 12), (70, 53, 16), (12, 6, 56), (6, 55, 56), (53, 54, 3), (53, 3, 16), (56, 69, 12), (68, 69, 56, 50, 57), (35, 70, 16), (35, 7, 68, 70)])
me_cube_002.materials.append(mat_light)
me_cube_002.use_remesh_preserve_volume = False
me_cube_002.use_remesh_preserve_attributes = False
me_cube_002.use_mirror_vertex_groups = False
me_cube_002.update()

# ---- objects
ob_vessel_001 = bpy.data.objects.new('Vessel.001', me_cube_006)
ob_piricomparison = bpy.data.objects.new('PiriComparison', me_cube_002)

# ---- transforms, parenting, visibility, modifiers, constraints
ob_vessel_001.location = (0.0, 0.0, 2.0)
ob_vessel_001.lock_rotations_4d = False
ob_vessel_001.empty_display_type = 'ARROWS'
ob_vessel_001.lineart.crease_threshold = 0.0
_m = ob_vessel_001.modifiers.new('Mirror', 'MIRROR')
_m.use_clip = True
_m = ob_vessel_001.modifiers.new('Auto Smooth', 'NODES')
_m.node_group = ng_auto_smooth
_gi = [s.identifier for s in ng_auto_smooth.interface.items_tree if s.item_type == 'SOCKET' and s.in_out == 'INPUT']
_m[_gi[1]] = 0.3491  # Angle
ob_piricomparison.location = (7.562, -3.493, 0.1417)
ob_piricomparison.lock_rotations_4d = False
ob_piricomparison.empty_display_type = 'ARROWS'
ob_piricomparison.lineart.crease_threshold = 0.0

# ---- collection membership
col_collection_1.objects.link(ob_vessel_001)
col_collection_1.objects.link(ob_piricomparison)

# ---- scene / render settings (as saved in the file)
scene.frame_start = 1; scene.frame_end = 250; scene.frame_set(0)
scene.render.engine = 'BLENDER_EEVEE_NEXT'
scene.render.image_settings.color_mode = 'RGB'
scene.render.image_settings.compression = 90
scene.render.resolution_percentage = 50
scene.render.dither_intensity = 0.0
scene.render.bake_margin = 64
scene.render.bake_bias = 0.0
scene.cycles.use_denoising = False
scene.cycles.samples = 10
scene.cycles.sampling_pattern = 'TABULATED_SOBOL'
scene.cycles.light_sampling_threshold = 0.0
scene.cycles.use_adaptive_sampling = False
scene.cycles.use_light_tree = False
scene.cycles.blur_glossy = 0.0
scene.cycles.volume_bounces = 1
scene.cycles.pixel_filter_type = 'GAUSSIAN'
scene.cycles.sample_clamp_indirect = 0.0
scene.view_settings.view_transform = 'Standard'
bpy.context.view_layer.update()

# ---- added for rendering (the .blend has no active camera and no usable light): camera, sun
cam_auto = bpy.data.cameras.new('AutoCamera')
cam_auto.lens = 50.0
cam_auto.sensor_width = 36.0
cam_auto.clip_end = 1000.0
ob_auto_camera = bpy.data.objects.new('AutoCamera', cam_auto)
scene.collection.objects.link(ob_auto_camera)
ob_auto_camera.location = (16.774, -18.8622, 15.1509)
ob_auto_camera.rotation_euler = (1.09748, -7.21219e-08, 0.694738)
scene.camera = ob_auto_camera
light_auto_sun = bpy.data.lights.new('AutoSun', 'SUN')
light_auto_sun.energy = 3.0
light_auto_sun.angle = 0.0523599
ob_auto_sun = bpy.data.objects.new('AutoSun', light_auto_sun)
scene.collection.objects.link(ob_auto_sun)
ob_auto_sun.rotation_euler = (0.872665, 0.174533, 0.523599)
bpy.context.view_layer.update()
